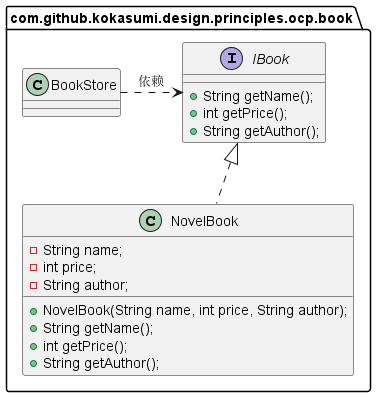

The diagram above was rendered by PlantUML. Its source (embedded in the PNG):
@startuml
package com.github.kokasumi.design.principles.ocp.book {
    interface IBook {
        + String getName();
        + int getPrice();
        + String getAuthor();
    }
    class NovelBook implements IBook {
        - String name;
        - int price;
        - String author;
        + NovelBook(String name, int price, String author);
        + String getName();
        + int getPrice();
        + String getAuthor();
    }
    class BookStore {
    }
    IBook <...left  BookStore: 依赖
}
@enduml